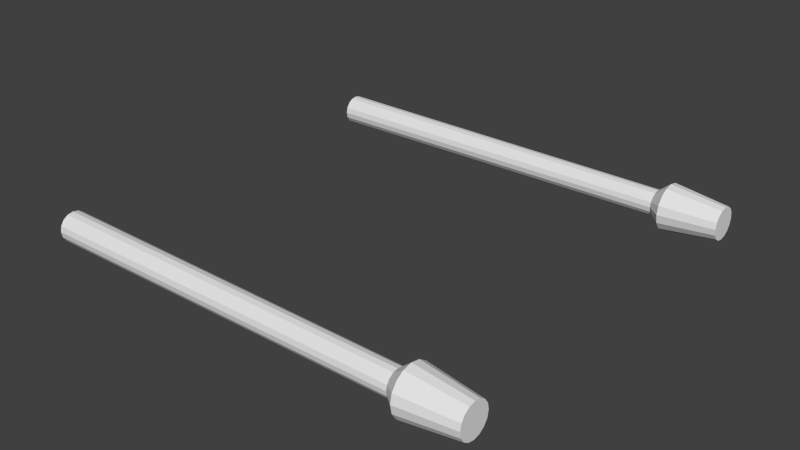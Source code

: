 # Source: Player_4by3ratio.blend  (saved by Blender 2.70.0; exported with 4.5.12 LTS)
import bpy
from mathutils import Matrix  # noqa: F401  (used for matrix-valued properties, if any)

bpy.ops.wm.read_factory_settings(use_empty=True)
scene = bpy.context.scene
scene.name = 'Scene'

# ---- collections
col_collection_1 = bpy.data.collections.new('Collection 1'); scene.collection.children.link(col_collection_1)

# ---- materials (node trees are filled in below, after node groups)
mat_material_005 = bpy.data.materials.new('Material.005')
mat_material_005.alpha_threshold = 0.0
mat_material_005.use_transparent_shadow = False
mat_material_005.roughness = 0.5
mat_material_005.line_color = (0.0, 0.0, 0.0, 1.0)

# ---- material node trees

# ---- world
world_world = bpy.data.worlds.new('World'); scene.world = world_world
world_world.color = (0.05088, 0.05088, 0.05088)
world_world.use_sun_shadow = False
world_world.sun_shadow_jitter_overblur = 0.0
world_world.cycles.sampling_method = 'MANUAL'
world_world.cycles.sample_map_resolution = 256

# ---- meshes
me_cylinder_002 = bpy.data.meshes.new('Cylinder.002')
me_cylinder_002.from_pydata([(5.143e-07, 0.07884, -1.472), (9.171e-08, 0.06686, 0.5285), (0.03017, 0.07284, -1.472), (0.02559, 0.06177, 0.5285), (0.05575, 0.05575, -1.472), (0.04728, 0.04728, 0.5285), (0.07284, 0.03017, -1.472), (0.06177, 0.02559, 0.5285), (0.07884, -3.795e-09, -1.472), (0.06686, -3.077e-09, 0.5285), (0.07284, -0.03017, -1.472), (0.06177, -0.02559, 0.5285), (0.05575, -0.05575, -1.472), (0.04728, -0.04728, 0.5285), (0.03017, -0.07284, -1.472), (0.02559, -0.06177, 0.5285), (5.262e-07, -0.07884, -1.472), (1.018e-07, -0.06686, 0.5285), (-0.03017, -0.07284, -1.472), (-0.02559, -0.06177, 0.5285), (-0.05575, -0.05575, -1.472), (-0.04728, -0.04728, 0.5285), (-0.07284, -0.03017, -1.472), (-0.06177, -0.02559, 0.5285), (-0.07884, 5.913e-10, -1.472), (-0.06686, 6.43e-10, 0.5285), (-0.07284, 0.03017, -1.472), (-0.06177, 0.02559, 0.5285), (-0.05575, 0.05575, -1.472), (-0.04728, 0.04728, 0.5285), (-0.03017, 0.07284, -1.472), (-0.02559, 0.06177, 0.5285), (3.2e-07, 0.1217, 0.5941), (0.04657, 0.1124, 0.5941), (0.08605, 0.08605, 0.5941), (0.1124, 0.04657, 0.5941), (0.1217, -5.117e-09, 0.5941), (0.1124, -0.04657, 0.5941), (0.08605, -0.08605, 0.5941), (0.04657, -0.1124, 0.5941), (3.383e-07, -0.1217, 0.5941), (-0.04657, -0.1124, 0.5941), (-0.08605, -0.08605, 0.5941), (-0.1124, -0.04657, 0.5941), (-0.1217, 1.653e-09, 0.5941), (-0.1124, 0.04657, 0.5941), (-0.08605, 0.08605, 0.5941), (-0.04657, 0.1124, 0.5941), (3.699e-07, 0.08574, 0.8845), (0.03281, 0.07921, 0.8845), (0.06062, 0.06062, 0.8845), (0.07921, 0.03281, 0.8845), (0.08574, -3.551e-09, 0.8845), (0.07921, -0.03281, 0.8845), (0.06062, -0.06062, 0.8845), (0.03281, -0.07921, 0.8845), (3.828e-07, -0.08574, 0.8845), (-0.03281, -0.07921, 0.8845), (-0.06062, -0.06062, 0.8845), (-0.07921, -0.03281, 0.8845), (-0.08574, 1.22e-09, 0.8845), (-0.07921, 0.03281, 0.8845), (-0.06062, 0.06062, 0.8845), (-0.03281, 0.07921, 0.8845)], [], [(0, 1, 3, 2), (2, 3, 5, 4), (4, 5, 7, 6), (6, 7, 9, 8), (8, 9, 11, 10), (10, 11, 13, 12), (12, 13, 15, 14), (14, 15, 17, 16), (16, 17, 19, 18), (18, 19, 21, 20), (20, 21, 23, 22), (22, 23, 25, 24), (24, 25, 27, 26), (26, 27, 29, 28), (7, 5, 34, 35), (30, 31, 1, 0), (28, 29, 31, 30), (0, 2, 4, 6, 8, 10, 12, 14, 16, 18, 20, 22, 24, 26, 28, 30), (33, 32, 48, 49), (31, 29, 46, 47), (15, 13, 38, 39), (23, 21, 42, 43), (21, 19, 41, 42), (5, 3, 33, 34), (3, 1, 32, 33), (29, 27, 45, 46), (13, 11, 37, 38), (27, 25, 44, 45), (11, 9, 36, 37), (19, 17, 40, 41), (17, 15, 39, 40), (25, 23, 43, 44), (9, 7, 35, 36), (1, 31, 47, 32), (49, 48, 63, 62, 61, 60, 59, 58, 57, 56, 55, 54, 53, 52, 51, 50), (45, 44, 60, 61), (41, 40, 56, 57), (37, 36, 52, 53), (38, 37, 53, 54), (34, 33, 49, 50), (46, 45, 61, 62), (42, 41, 57, 58), (43, 42, 58, 59), (39, 38, 54, 55), (35, 34, 50, 51), (47, 46, 62, 63), (32, 47, 63, 48), (44, 43, 59, 60), (40, 39, 55, 56), (36, 35, 51, 52)])
_uv = me_cylinder_002.uv_layers.new(name='UVMap')
_uv.uv.foreach_set('vector', [0.0, 0.0, 1.0, 0.0, 1.0, 1.0, 0.0, 1.0, 0.0, 0.0, 1.0, 0.0, 1.0, 1.0, 0.0, 1.0, 0.0, 0.0, 1.0, 0.0, 1.0, 1.0, 0.0, 1.0, 0.0, 0.0, 1.0, 0.0, 1.0, 1.0, 0.0, 1.0, 0.0, 0.0, 1.0, 0.0, 1.0, 1.0, 0.0, 1.0, 0.0, 0.0, 1.0, 0.0, 1.0, 1.0, 0.0, 1.0, 0.0, 0.0, 1.0, 0.0, 1.0, 1.0, 0.0, 1.0, 0.0, 0.0, 1.0, 0.0, 1.0, 1.0, 0.0, 1.0, 0.0, 0.0, 1.0, 0.0, 1.0, 1.0, 0.0, 1.0, 0.0, 0.0, 1.0, 0.0, 1.0, 1.0, 0.0, 1.0, 0.0, 0.0, 1.0, 0.0, 1.0, 1.0, 0.0, 1.0, 0.0, 0.0, 1.0, 0.0, 1.0, 1.0, 0.0, 1.0, 0.0, 0.0, 1.0, 0.0, 1.0, 1.0, 0.0, 1.0, 0.0, 0.0, 1.0, 0.0, 1.0, 1.0, 0.0, 1.0, 0.0, 0.0, 1.0, 0.0, 1.0, 1.0, 0.0, 1.0, 0.0, 0.0, 1.0, 0.0, 1.0, 1.0, 0.0, 1.0, 0.0, 0.0, 1.0, 0.0, 1.0, 1.0, 0.0, 1.0, 0.5, 1.0, 0.6913, 0.9619, 0.8536, 0.8536, 0.9619, 0.6913, 1.0, 0.5, 0.9619, 0.3087, 0.8536, 0.1464, 0.6913, 0.03806, 0.5, 0.0, 0.3087, 0.03806, 0.1464, 0.1464, 0.03806, 0.3087, 0.0, 0.5, 0.03806, 0.6913, 0.1464, 0.8536, 0.3087, 0.9619, 0.0, 0.0, 1.0, 0.0, 1.0, 1.0, 0.0, 1.0, 0.0, 0.0, 1.0, 0.0, 1.0, 1.0, 0.0, 1.0, 0.0, 0.0, 1.0, 0.0, 1.0, 1.0, 0.0, 1.0, 0.0, 0.0, 1.0, 0.0, 1.0, 1.0, 0.0, 1.0, 0.0, 0.0, 1.0, 0.0, 1.0, 1.0, 0.0, 1.0, 0.0, 0.0, 1.0, 0.0, 1.0, 1.0, 0.0, 1.0, 0.0, 0.0, 1.0, 0.0, 1.0, 1.0, 0.0, 1.0, 0.0, 0.0, 1.0, 0.0, 1.0, 1.0, 0.0, 1.0, 0.0, 0.0, 1.0, 0.0, 1.0, 1.0, 0.0, 1.0, 0.0, 0.0, 1.0, 0.0, 1.0, 1.0, 0.0, 1.0, 0.0, 0.0, 1.0, 0.0, 1.0, 1.0, 0.0, 1.0, 0.0, 0.0, 1.0, 0.0, 1.0, 1.0, 0.0, 1.0, 0.0, 0.0, 1.0, 0.0, 1.0, 1.0, 0.0, 1.0, 0.0, 0.0, 1.0, 0.0, 1.0, 1.0, 0.0, 1.0, 0.0, 0.0, 1.0, 0.0, 1.0, 1.0, 0.0, 1.0, 0.0, 0.0, 1.0, 0.0, 1.0, 1.0, 0.0, 1.0, 0.5, 1.0, 0.6913, 0.9619, 0.8536, 0.8536, 0.9619, 0.6913, 1.0, 0.5, 0.9619, 0.3087, 0.8536, 0.1464, 0.6913, 0.03806, 0.5, 0.0, 0.3087, 0.03806, 0.1464, 0.1464, 0.03806, 0.3087, 0.0, 0.5, 0.03806, 0.6913, 0.1464, 0.8536, 0.3087, 0.9619, 0.0, 0.0, 1.0, 0.0, 1.0, 1.0, 0.0, 1.0, 0.0, 0.0, 1.0, 0.0, 1.0, 1.0, 0.0, 1.0, 0.0, 0.0, 1.0, 0.0, 1.0, 1.0, 0.0, 1.0, 0.0, 0.0, 1.0, 0.0, 1.0, 1.0, 0.0, 1.0, 0.0, 0.0, 1.0, 0.0, 1.0, 1.0, 0.0, 1.0, 0.0, 0.0, 1.0, 0.0, 1.0, 1.0, 0.0, 1.0, 0.0, 0.0, 1.0, 0.0, 1.0, 1.0, 0.0, 1.0, 0.0, 0.0, 1.0, 0.0, 1.0, 1.0, 0.0, 1.0, 0.0, 0.0, 1.0, 0.0, 1.0, 1.0, 0.0, 1.0, 0.0, 0.0, 1.0, 0.0, 1.0, 1.0, 0.0, 1.0, 0.0, 0.0, 1.0, 0.0, 1.0, 1.0, 0.0, 1.0, 0.0, 0.0, 1.0, 0.0, 1.0, 1.0, 0.0, 1.0, 0.0, 0.0, 1.0, 0.0, 1.0, 1.0, 0.0, 1.0, 0.0, 0.0, 1.0, 0.0, 1.0, 1.0, 0.0, 1.0, 0.0, 0.0, 1.0, 0.0, 1.0, 1.0, 0.0, 1.0])
me_cylinder_002.materials.append(mat_material_005)
me_cylinder_002.use_remesh_preserve_volume = False
me_cylinder_002.use_remesh_preserve_attributes = False
me_cylinder_002.use_mirror_vertex_groups = False
me_cylinder_002.update()
me_cylinder_001 = bpy.data.meshes.new('Cylinder.001')
me_cylinder_001.from_pydata([(5.143e-07, 0.07884, -1.472), (9.171e-08, 0.06686, 0.5285), (0.03017, 0.07284, -1.472), (0.02559, 0.06177, 0.5285), (0.05575, 0.05575, -1.472), (0.04728, 0.04728, 0.5285), (0.07284, 0.03017, -1.472), (0.06177, 0.02559, 0.5285), (0.07884, -3.795e-09, -1.472), (0.06686, -3.077e-09, 0.5285), (0.07284, -0.03017, -1.472), (0.06177, -0.02559, 0.5285), (0.05575, -0.05575, -1.472), (0.04728, -0.04728, 0.5285), (0.03017, -0.07284, -1.472), (0.02559, -0.06177, 0.5285), (5.262e-07, -0.07884, -1.472), (1.018e-07, -0.06686, 0.5285), (-0.03017, -0.07284, -1.472), (-0.02559, -0.06177, 0.5285), (-0.05575, -0.05575, -1.472), (-0.04728, -0.04728, 0.5285), (-0.07284, -0.03017, -1.472), (-0.06177, -0.02559, 0.5285), (-0.07884, 5.913e-10, -1.472), (-0.06686, 6.43e-10, 0.5285), (-0.07284, 0.03017, -1.472), (-0.06177, 0.02559, 0.5285), (-0.05575, 0.05575, -1.472), (-0.04728, 0.04728, 0.5285), (-0.03017, 0.07284, -1.472), (-0.02559, 0.06177, 0.5285), (3.2e-07, 0.1217, 0.5941), (0.04657, 0.1124, 0.5941), (0.08605, 0.08605, 0.5941), (0.1124, 0.04657, 0.5941), (0.1217, -5.117e-09, 0.5941), (0.1124, -0.04657, 0.5941), (0.08605, -0.08605, 0.5941), (0.04657, -0.1124, 0.5941), (3.383e-07, -0.1217, 0.5941), (-0.04657, -0.1124, 0.5941), (-0.08605, -0.08605, 0.5941), (-0.1124, -0.04657, 0.5941), (-0.1217, 1.653e-09, 0.5941), (-0.1124, 0.04657, 0.5941), (-0.08605, 0.08605, 0.5941), (-0.04657, 0.1124, 0.5941), (3.699e-07, 0.08574, 0.8845), (0.03281, 0.07921, 0.8845), (0.06062, 0.06062, 0.8845), (0.07921, 0.03281, 0.8845), (0.08574, -3.551e-09, 0.8845), (0.07921, -0.03281, 0.8845), (0.06062, -0.06062, 0.8845), (0.03281, -0.07921, 0.8845), (3.828e-07, -0.08574, 0.8845), (-0.03281, -0.07921, 0.8845), (-0.06062, -0.06062, 0.8845), (-0.07921, -0.03281, 0.8845), (-0.08574, 1.22e-09, 0.8845), (-0.07921, 0.03281, 0.8845), (-0.06062, 0.06062, 0.8845), (-0.03281, 0.07921, 0.8845)], [], [(0, 1, 3, 2), (2, 3, 5, 4), (4, 5, 7, 6), (6, 7, 9, 8), (8, 9, 11, 10), (10, 11, 13, 12), (12, 13, 15, 14), (14, 15, 17, 16), (16, 17, 19, 18), (18, 19, 21, 20), (20, 21, 23, 22), (22, 23, 25, 24), (24, 25, 27, 26), (26, 27, 29, 28), (7, 5, 34, 35), (30, 31, 1, 0), (28, 29, 31, 30), (0, 2, 4, 6, 8, 10, 12, 14, 16, 18, 20, 22, 24, 26, 28, 30), (33, 32, 48, 49), (31, 29, 46, 47), (15, 13, 38, 39), (23, 21, 42, 43), (21, 19, 41, 42), (5, 3, 33, 34), (3, 1, 32, 33), (29, 27, 45, 46), (13, 11, 37, 38), (27, 25, 44, 45), (11, 9, 36, 37), (19, 17, 40, 41), (17, 15, 39, 40), (25, 23, 43, 44), (9, 7, 35, 36), (1, 31, 47, 32), (49, 48, 63, 62, 61, 60, 59, 58, 57, 56, 55, 54, 53, 52, 51, 50), (45, 44, 60, 61), (41, 40, 56, 57), (37, 36, 52, 53), (38, 37, 53, 54), (34, 33, 49, 50), (46, 45, 61, 62), (42, 41, 57, 58), (43, 42, 58, 59), (39, 38, 54, 55), (35, 34, 50, 51), (47, 46, 62, 63), (32, 47, 63, 48), (44, 43, 59, 60), (40, 39, 55, 56), (36, 35, 51, 52)])
_uv = me_cylinder_001.uv_layers.new(name='UVMap')
_uv.uv.foreach_set('vector', [0.0, 0.0, 1.0, 0.0, 1.0, 1.0, 0.0, 1.0, 0.0, 0.0, 1.0, 0.0, 1.0, 1.0, 0.0, 1.0, 0.0, 0.0, 1.0, 0.0, 1.0, 1.0, 0.0, 1.0, 0.0, 0.0, 1.0, 0.0, 1.0, 1.0, 0.0, 1.0, 0.0, 0.0, 1.0, 0.0, 1.0, 1.0, 0.0, 1.0, 0.0, 0.0, 1.0, 0.0, 1.0, 1.0, 0.0, 1.0, 0.0, 0.0, 1.0, 0.0, 1.0, 1.0, 0.0, 1.0, 0.0, 0.0, 1.0, 0.0, 1.0, 1.0, 0.0, 1.0, 0.0, 0.0, 1.0, 0.0, 1.0, 1.0, 0.0, 1.0, 0.0, 0.0, 1.0, 0.0, 1.0, 1.0, 0.0, 1.0, 0.0, 0.0, 1.0, 0.0, 1.0, 1.0, 0.0, 1.0, 0.0, 0.0, 1.0, 0.0, 1.0, 1.0, 0.0, 1.0, 0.0, 0.0, 1.0, 0.0, 1.0, 1.0, 0.0, 1.0, 0.0, 0.0, 1.0, 0.0, 1.0, 1.0, 0.0, 1.0, 0.0, 0.0, 1.0, 0.0, 1.0, 1.0, 0.0, 1.0, 0.0, 0.0, 1.0, 0.0, 1.0, 1.0, 0.0, 1.0, 0.0, 0.0, 1.0, 0.0, 1.0, 1.0, 0.0, 1.0, 0.5, 1.0, 0.6913, 0.9619, 0.8536, 0.8536, 0.9619, 0.6913, 1.0, 0.5, 0.9619, 0.3087, 0.8536, 0.1464, 0.6913, 0.03806, 0.5, 0.0, 0.3087, 0.03806, 0.1464, 0.1464, 0.03806, 0.3087, 0.0, 0.5, 0.03806, 0.6913, 0.1464, 0.8536, 0.3087, 0.9619, 0.0, 0.0, 1.0, 0.0, 1.0, 1.0, 0.0, 1.0, 0.0, 0.0, 1.0, 0.0, 1.0, 1.0, 0.0, 1.0, 0.0, 0.0, 1.0, 0.0, 1.0, 1.0, 0.0, 1.0, 0.0, 0.0, 1.0, 0.0, 1.0, 1.0, 0.0, 1.0, 0.0, 0.0, 1.0, 0.0, 1.0, 1.0, 0.0, 1.0, 0.0, 0.0, 1.0, 0.0, 1.0, 1.0, 0.0, 1.0, 0.0, 0.0, 1.0, 0.0, 1.0, 1.0, 0.0, 1.0, 0.0, 0.0, 1.0, 0.0, 1.0, 1.0, 0.0, 1.0, 0.0, 0.0, 1.0, 0.0, 1.0, 1.0, 0.0, 1.0, 0.0, 0.0, 1.0, 0.0, 1.0, 1.0, 0.0, 1.0, 0.0, 0.0, 1.0, 0.0, 1.0, 1.0, 0.0, 1.0, 0.0, 0.0, 1.0, 0.0, 1.0, 1.0, 0.0, 1.0, 0.0, 0.0, 1.0, 0.0, 1.0, 1.0, 0.0, 1.0, 0.0, 0.0, 1.0, 0.0, 1.0, 1.0, 0.0, 1.0, 0.0, 0.0, 1.0, 0.0, 1.0, 1.0, 0.0, 1.0, 0.0, 0.0, 1.0, 0.0, 1.0, 1.0, 0.0, 1.0, 0.5, 1.0, 0.6913, 0.9619, 0.8536, 0.8536, 0.9619, 0.6913, 1.0, 0.5, 0.9619, 0.3087, 0.8536, 0.1464, 0.6913, 0.03806, 0.5, 0.0, 0.3087, 0.03806, 0.1464, 0.1464, 0.03806, 0.3087, 0.0, 0.5, 0.03806, 0.6913, 0.1464, 0.8536, 0.3087, 0.9619, 0.0, 0.0, 1.0, 0.0, 1.0, 1.0, 0.0, 1.0, 0.0, 0.0, 1.0, 0.0, 1.0, 1.0, 0.0, 1.0, 0.0, 0.0, 1.0, 0.0, 1.0, 1.0, 0.0, 1.0, 0.0, 0.0, 1.0, 0.0, 1.0, 1.0, 0.0, 1.0, 0.0, 0.0, 1.0, 0.0, 1.0, 1.0, 0.0, 1.0, 0.0, 0.0, 1.0, 0.0, 1.0, 1.0, 0.0, 1.0, 0.0, 0.0, 1.0, 0.0, 1.0, 1.0, 0.0, 1.0, 0.0, 0.0, 1.0, 0.0, 1.0, 1.0, 0.0, 1.0, 0.0, 0.0, 1.0, 0.0, 1.0, 1.0, 0.0, 1.0, 0.0, 0.0, 1.0, 0.0, 1.0, 1.0, 0.0, 1.0, 0.0, 0.0, 1.0, 0.0, 1.0, 1.0, 0.0, 1.0, 0.0, 0.0, 1.0, 0.0, 1.0, 1.0, 0.0, 1.0, 0.0, 0.0, 1.0, 0.0, 1.0, 1.0, 0.0, 1.0, 0.0, 0.0, 1.0, 0.0, 1.0, 1.0, 0.0, 1.0, 0.0, 0.0, 1.0, 0.0, 1.0, 1.0, 0.0, 1.0])
me_cylinder_001.materials.append(mat_material_005)
me_cylinder_001.use_remesh_preserve_volume = False
me_cylinder_001.use_remesh_preserve_attributes = False
me_cylinder_001.use_mirror_vertex_groups = False
me_cylinder_001.update()

# ---- objects
ob_cylinder_001 = bpy.data.objects.new('Cylinder.001', me_cylinder_002)
ob_cylinder = bpy.data.objects.new('Cylinder', me_cylinder_001)

# ---- transforms, parenting, visibility, modifiers, constraints
ob_cylinder_001.location = (0.8438, -1.0, 0.0)
ob_cylinder_001.rotation_euler = (0.0, 1.571, 0.0)
ob_cylinder_001.lineart.crease_threshold = 0.0
ob_cylinder.location = (0.8438, 1.0, 0.0)
ob_cylinder.rotation_euler = (0.0, 1.571, 0.0)
ob_cylinder.lineart.crease_threshold = 0.0

# ---- collection membership
col_collection_1.objects.link(ob_cylinder_001)
col_collection_1.objects.link(ob_cylinder)

# ---- scene / render settings (as saved in the file)
scene.frame_start = 1; scene.frame_end = 250; scene.frame_set(0)
scene.render.engine = 'BLENDER_EEVEE_NEXT'
scene.render.resolution_percentage = 50
scene.render.dither_intensity = 0.0
scene.cycles.use_denoising = False
scene.cycles.samples = 10
scene.cycles.sampling_pattern = 'TABULATED_SOBOL'
scene.cycles.light_sampling_threshold = 0.0
scene.cycles.use_adaptive_sampling = False
scene.cycles.use_light_tree = False
scene.cycles.blur_glossy = 0.0
scene.cycles.volume_bounces = 1
scene.cycles.pixel_filter_type = 'GAUSSIAN'
scene.cycles.sample_clamp_indirect = 0.0
scene.view_settings.view_transform = 'Standard'
bpy.context.view_layer.update()

# ---- added for rendering (the .blend has no active camera and no usable light): camera, sun
cam_auto = bpy.data.cameras.new('AutoCamera')
cam_auto.lens = 50.0
cam_auto.sensor_width = 36.0
cam_auto.clip_end = 1000.0
ob_auto_camera = bpy.data.objects.new('AutoCamera', cam_auto)
scene.collection.objects.link(ob_auto_camera)
ob_auto_camera.location = (3.56873, -3.6222, 2.4148)
ob_auto_camera.rotation_euler = (1.09748, -7.21219e-08, 0.694738)
scene.camera = ob_auto_camera
light_auto_sun = bpy.data.lights.new('AutoSun', 'SUN')
light_auto_sun.energy = 3.0
light_auto_sun.angle = 0.0523599
ob_auto_sun = bpy.data.objects.new('AutoSun', light_auto_sun)
scene.collection.objects.link(ob_auto_sun)
ob_auto_sun.rotation_euler = (0.872665, 0.174533, 0.523599)
bpy.context.view_layer.update()
